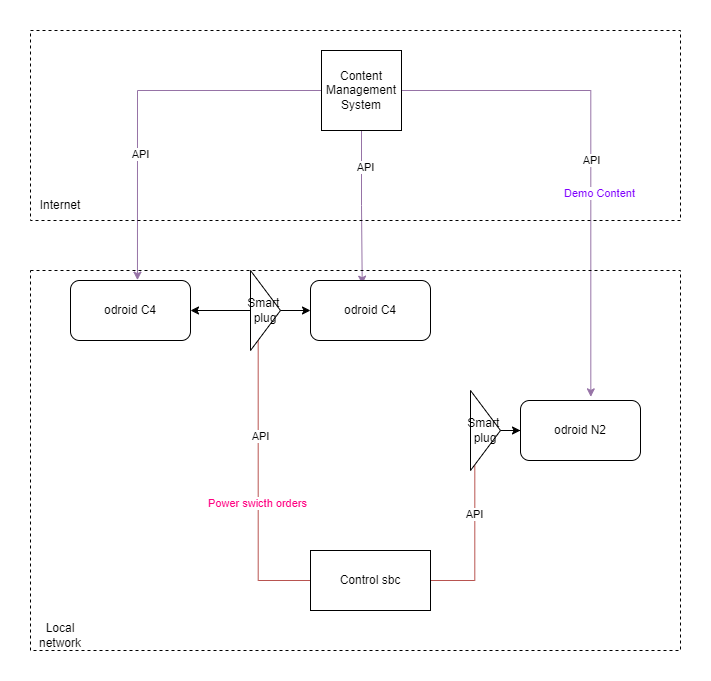

The diagram above was exported from draw.io. Its source (the exported page's mxGraphModel, read from the mxfile embedded in the PNG):
<mxGraphModel dx="1011" dy="775" grid="1" gridSize="10" guides="1" tooltips="1" connect="1" arrows="1" fold="1" page="1" pageScale="1" pageWidth="850" pageHeight="1100" math="0" shadow="0" extFonts="Permanent Marker^https://fonts.googleapis.com/css?family=Permanent+Marker">
  <root>
    <mxCell id="0" />
    <mxCell id="1" parent="0" />
    <mxCell id="Cx4SbL8MuehSRDMquMGs-22" style="edgeStyle=orthogonalEdgeStyle;rounded=0;orthogonalLoop=1;jettySize=auto;html=1;entryX=0.558;entryY=-0.006;entryDx=0;entryDy=0;entryPerimeter=0;fillColor=#e1d5e7;strokeColor=#9673a6;" edge="1" parent="1" source="Cx4SbL8MuehSRDMquMGs-1" target="Cx4SbL8MuehSRDMquMGs-2">
      <mxGeometry relative="1" as="geometry" />
    </mxCell>
    <mxCell id="Cx4SbL8MuehSRDMquMGs-25" value="API" style="edgeLabel;html=1;align=center;verticalAlign=middle;resizable=0;points=[];" vertex="1" connectable="0" parent="Cx4SbL8MuehSRDMquMGs-22">
      <mxGeometry x="0.3221" y="3" relative="1" as="geometry">
        <mxPoint as="offset" />
      </mxGeometry>
    </mxCell>
    <mxCell id="Cx4SbL8MuehSRDMquMGs-23" style="edgeStyle=orthogonalEdgeStyle;rounded=0;orthogonalLoop=1;jettySize=auto;html=1;entryX=0.586;entryY=-0.061;entryDx=0;entryDy=0;entryPerimeter=0;fillColor=#e1d5e7;strokeColor=#9673a6;" edge="1" parent="1" source="Cx4SbL8MuehSRDMquMGs-1" target="Cx4SbL8MuehSRDMquMGs-3">
      <mxGeometry relative="1" as="geometry" />
    </mxCell>
    <mxCell id="Cx4SbL8MuehSRDMquMGs-27" value="API" style="edgeLabel;html=1;align=center;verticalAlign=middle;resizable=0;points=[];" vertex="1" connectable="0" parent="Cx4SbL8MuehSRDMquMGs-23">
      <mxGeometry x="0.1674" y="4" relative="1" as="geometry">
        <mxPoint x="-4" y="-30" as="offset" />
      </mxGeometry>
    </mxCell>
    <mxCell id="Cx4SbL8MuehSRDMquMGs-34" value="&lt;font color=&quot;#7f00ff&quot;&gt;Demo Content&lt;/font&gt;" style="edgeLabel;html=1;align=center;verticalAlign=middle;resizable=0;points=[];" vertex="1" connectable="0" parent="Cx4SbL8MuehSRDMquMGs-23">
      <mxGeometry x="0.1795" y="8" relative="1" as="geometry">
        <mxPoint as="offset" />
      </mxGeometry>
    </mxCell>
    <mxCell id="Cx4SbL8MuehSRDMquMGs-24" style="edgeStyle=orthogonalEdgeStyle;rounded=0;orthogonalLoop=1;jettySize=auto;html=1;entryX=0.431;entryY=0.061;entryDx=0;entryDy=0;entryPerimeter=0;fillColor=#e1d5e7;strokeColor=#9673a6;" edge="1" parent="1" source="Cx4SbL8MuehSRDMquMGs-1" target="Cx4SbL8MuehSRDMquMGs-15">
      <mxGeometry relative="1" as="geometry" />
    </mxCell>
    <mxCell id="Cx4SbL8MuehSRDMquMGs-26" value="API" style="edgeLabel;html=1;align=center;verticalAlign=middle;resizable=0;points=[];" vertex="1" connectable="0" parent="Cx4SbL8MuehSRDMquMGs-24">
      <mxGeometry x="-0.5336" y="3" relative="1" as="geometry">
        <mxPoint as="offset" />
      </mxGeometry>
    </mxCell>
    <mxCell id="Cx4SbL8MuehSRDMquMGs-1" value="Content Management System" style="whiteSpace=wrap;html=1;aspect=fixed;" vertex="1" parent="1">
      <mxGeometry x="351" y="50" width="80" height="80" as="geometry" />
    </mxCell>
    <mxCell id="Cx4SbL8MuehSRDMquMGs-2" value="odroid C4" style="rounded=1;whiteSpace=wrap;html=1;" vertex="1" parent="1">
      <mxGeometry x="100" y="280" width="120" height="60" as="geometry" />
    </mxCell>
    <mxCell id="Cx4SbL8MuehSRDMquMGs-3" value="odroid N2" style="rounded=1;whiteSpace=wrap;html=1;" vertex="1" parent="1">
      <mxGeometry x="550" y="400" width="120" height="60" as="geometry" />
    </mxCell>
    <mxCell id="Cx4SbL8MuehSRDMquMGs-6" value="Local network" style="text;html=1;strokeColor=none;fillColor=none;align=center;verticalAlign=middle;whiteSpace=wrap;rounded=0;" vertex="1" parent="1">
      <mxGeometry x="60" y="620" width="60" height="30" as="geometry" />
    </mxCell>
    <mxCell id="Cx4SbL8MuehSRDMquMGs-13" style="edgeStyle=orthogonalEdgeStyle;rounded=0;orthogonalLoop=1;jettySize=auto;html=1;entryX=0.256;entryY=0.84;entryDx=0;entryDy=0;entryPerimeter=0;fillColor=#f8cecc;strokeColor=#b85450;endArrow=none;endFill=0;" edge="1" parent="1" source="Cx4SbL8MuehSRDMquMGs-8" target="Cx4SbL8MuehSRDMquMGs-9">
      <mxGeometry relative="1" as="geometry">
        <mxPoint x="410" y="710" as="targetPoint" />
      </mxGeometry>
    </mxCell>
    <mxCell id="Cx4SbL8MuehSRDMquMGs-20" value="API" style="edgeLabel;html=1;align=center;verticalAlign=middle;resizable=0;points=[];" vertex="1" connectable="0" parent="Cx4SbL8MuehSRDMquMGs-13">
      <mxGeometry x="0.3372" y="-2" relative="1" as="geometry">
        <mxPoint as="offset" />
      </mxGeometry>
    </mxCell>
    <mxCell id="Cx4SbL8MuehSRDMquMGs-35" value="&lt;font color=&quot;#ff0080&quot;&gt;Power swicth orders&lt;/font&gt;" style="edgeLabel;html=1;align=center;verticalAlign=middle;resizable=0;points=[];" vertex="1" connectable="0" parent="Cx4SbL8MuehSRDMquMGs-13">
      <mxGeometry x="-0.1169" y="1" relative="1" as="geometry">
        <mxPoint as="offset" />
      </mxGeometry>
    </mxCell>
    <mxCell id="Cx4SbL8MuehSRDMquMGs-19" style="edgeStyle=orthogonalEdgeStyle;rounded=0;orthogonalLoop=1;jettySize=auto;html=1;entryX=0.144;entryY=0.629;entryDx=0;entryDy=0;entryPerimeter=0;fillColor=#f8cecc;strokeColor=#b85450;" edge="1" parent="1" source="Cx4SbL8MuehSRDMquMGs-8" target="Cx4SbL8MuehSRDMquMGs-17">
      <mxGeometry relative="1" as="geometry" />
    </mxCell>
    <mxCell id="Cx4SbL8MuehSRDMquMGs-21" value="API" style="edgeLabel;html=1;align=center;verticalAlign=middle;resizable=0;points=[];" vertex="1" connectable="0" parent="Cx4SbL8MuehSRDMquMGs-19">
      <mxGeometry x="0.2099" y="1" relative="1" as="geometry">
        <mxPoint as="offset" />
      </mxGeometry>
    </mxCell>
    <mxCell id="Cx4SbL8MuehSRDMquMGs-8" value="Control sbc" style="rounded=0;whiteSpace=wrap;html=1;" vertex="1" parent="1">
      <mxGeometry x="340" y="550" width="120" height="60" as="geometry" />
    </mxCell>
    <mxCell id="Cx4SbL8MuehSRDMquMGs-10" value="" style="edgeStyle=orthogonalEdgeStyle;rounded=0;orthogonalLoop=1;jettySize=auto;html=1;" edge="1" parent="1" source="Cx4SbL8MuehSRDMquMGs-9" target="Cx4SbL8MuehSRDMquMGs-2">
      <mxGeometry relative="1" as="geometry" />
    </mxCell>
    <mxCell id="Cx4SbL8MuehSRDMquMGs-9" value="Smart&amp;nbsp;&lt;br&gt;plug" style="triangle;whiteSpace=wrap;html=1;" vertex="1" parent="1">
      <mxGeometry x="280" y="270" width="30" height="80" as="geometry" />
    </mxCell>
    <mxCell id="Cx4SbL8MuehSRDMquMGs-16" value="" style="edgeStyle=orthogonalEdgeStyle;rounded=0;orthogonalLoop=1;jettySize=auto;html=1;startArrow=classic;startFill=1;endArrow=none;endFill=0;" edge="1" parent="1" source="Cx4SbL8MuehSRDMquMGs-15" target="Cx4SbL8MuehSRDMquMGs-9">
      <mxGeometry relative="1" as="geometry" />
    </mxCell>
    <mxCell id="Cx4SbL8MuehSRDMquMGs-15" value="odroid C4" style="rounded=1;whiteSpace=wrap;html=1;" vertex="1" parent="1">
      <mxGeometry x="340" y="280" width="120" height="60" as="geometry" />
    </mxCell>
    <mxCell id="Cx4SbL8MuehSRDMquMGs-39" value="" style="edgeStyle=orthogonalEdgeStyle;rounded=0;orthogonalLoop=1;jettySize=auto;html=1;" edge="1" parent="1" source="Cx4SbL8MuehSRDMquMGs-17" target="Cx4SbL8MuehSRDMquMGs-3">
      <mxGeometry relative="1" as="geometry" />
    </mxCell>
    <mxCell id="Cx4SbL8MuehSRDMquMGs-17" value="Smart&amp;nbsp;&lt;br&gt;plug" style="triangle;whiteSpace=wrap;html=1;" vertex="1" parent="1">
      <mxGeometry x="500" y="390" width="30" height="80" as="geometry" />
    </mxCell>
    <mxCell id="Cx4SbL8MuehSRDMquMGs-36" value="" style="rounded=0;whiteSpace=wrap;html=1;dashed=1;fillColor=none;" vertex="1" parent="1">
      <mxGeometry x="60" y="270" width="650" height="380" as="geometry" />
    </mxCell>
    <mxCell id="Cx4SbL8MuehSRDMquMGs-37" value="" style="rounded=0;whiteSpace=wrap;html=1;fillColor=none;dashed=1;" vertex="1" parent="1">
      <mxGeometry x="60" y="30" width="650" height="190" as="geometry" />
    </mxCell>
    <mxCell id="Cx4SbL8MuehSRDMquMGs-38" value="Internet" style="text;html=1;strokeColor=none;fillColor=none;align=center;verticalAlign=middle;whiteSpace=wrap;rounded=0;" vertex="1" parent="1">
      <mxGeometry x="60" y="190" width="60" height="30" as="geometry" />
    </mxCell>
  </root>
</mxGraphModel>